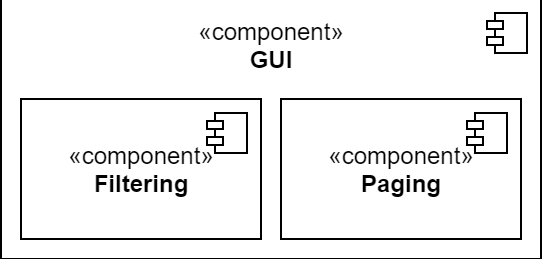

The diagram above was exported from draw.io. Its source (the exported page's mxGraphModel, read from the mxfile embedded in the PNG):
<mxGraphModel dx="813" dy="421" grid="1" gridSize="10" guides="1" tooltips="1" connect="1" arrows="1" fold="1" page="1" pageScale="1" pageWidth="827" pageHeight="1169" math="0" shadow="0">
  <root>
    <mxCell id="0" />
    <mxCell id="1" parent="0" />
    <mxCell id="bR-SdiQXudJvEIIondWC-182" value="" style="group" vertex="1" connectable="0" parent="1">
      <mxGeometry x="250" y="60" width="660" height="130" as="geometry" />
    </mxCell>
    <mxCell id="bR-SdiQXudJvEIIondWC-183" value="" style="group" vertex="1" connectable="0" parent="bR-SdiQXudJvEIIondWC-182">
      <mxGeometry width="270" height="130" as="geometry" />
    </mxCell>
    <mxCell id="bR-SdiQXudJvEIIondWC-170" value="«component»&lt;br&gt;&lt;b&gt;GUI&lt;br&gt;&lt;br&gt;&lt;br&gt;&lt;br&gt;&lt;br&gt;&lt;br&gt;&lt;br&gt;&lt;/b&gt;" style="html=1;dropTarget=0;" vertex="1" parent="bR-SdiQXudJvEIIondWC-183">
      <mxGeometry width="270" height="130" as="geometry" />
    </mxCell>
    <mxCell id="bR-SdiQXudJvEIIondWC-171" value="" style="shape=module;jettyWidth=8;jettyHeight=4;" vertex="1" parent="bR-SdiQXudJvEIIondWC-170">
      <mxGeometry x="1" width="20" height="20" relative="1" as="geometry">
        <mxPoint x="-27" y="7" as="offset" />
      </mxGeometry>
    </mxCell>
    <mxCell id="bR-SdiQXudJvEIIondWC-172" value="«component»&lt;br&gt;&lt;b&gt;Filtering&lt;/b&gt;" style="html=1;dropTarget=0;" vertex="1" parent="bR-SdiQXudJvEIIondWC-183">
      <mxGeometry x="10" y="50" width="120" height="70" as="geometry" />
    </mxCell>
    <mxCell id="bR-SdiQXudJvEIIondWC-173" value="" style="shape=module;jettyWidth=8;jettyHeight=4;" vertex="1" parent="bR-SdiQXudJvEIIondWC-172">
      <mxGeometry x="1" width="20" height="20" relative="1" as="geometry">
        <mxPoint x="-27" y="7" as="offset" />
      </mxGeometry>
    </mxCell>
    <mxCell id="bR-SdiQXudJvEIIondWC-174" value="«component»&lt;br&gt;&lt;b&gt;Paging&lt;/b&gt;" style="html=1;dropTarget=0;" vertex="1" parent="bR-SdiQXudJvEIIondWC-183">
      <mxGeometry x="140" y="50" width="120" height="70" as="geometry" />
    </mxCell>
    <mxCell id="bR-SdiQXudJvEIIondWC-175" value="" style="shape=module;jettyWidth=8;jettyHeight=4;" vertex="1" parent="bR-SdiQXudJvEIIondWC-174">
      <mxGeometry x="1" width="20" height="20" relative="1" as="geometry">
        <mxPoint x="-27" y="7" as="offset" />
      </mxGeometry>
    </mxCell>
  </root>
</mxGraphModel>